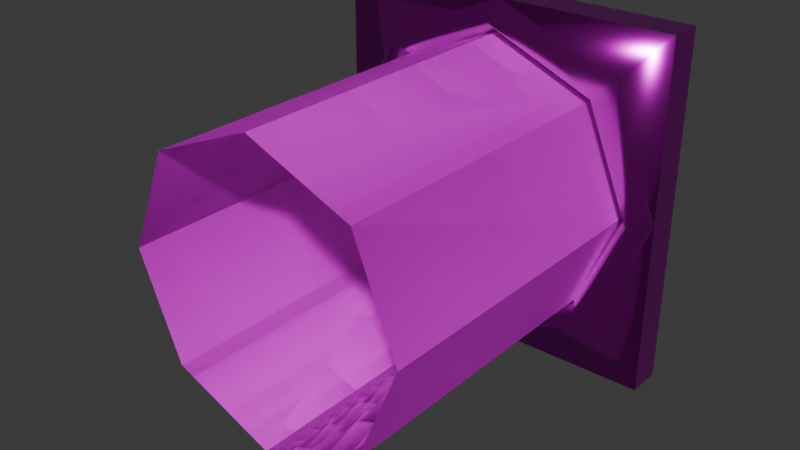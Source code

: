 # Source: fan.blend  (saved by Blender 5.0.118; exported with 4.5.12 LTS)
import bpy
from mathutils import Matrix  # noqa: F401  (used for matrix-valued properties, if any)

bpy.ops.wm.read_factory_settings(use_empty=True)
scene = bpy.context.scene
scene.name = 'Scene'

# ---- collections
col_collection = bpy.data.collections.new('Collection'); scene.collection.children.link(col_collection)

# ---- images (referenced by path relative to the original .blend; pixels are not part of the script)
import os
ASSET_DIR = os.environ.get("B2B_ASSET_DIR", "")  # directory of the original .blend (textures are referenced by path, not embedded)
HERE = os.path.dirname(os.path.abspath(__file__))  # packed textures are extracted next to this script under _unpacked/

def load_image(name, relpath, width, height, colorspace="sRGB"):
    """Load a texture the original file referenced (path relative to the .blend, or extracted next to this script)."""
    p = next((c for c in (os.path.join(HERE, relpath), os.path.join(ASSET_DIR, relpath)) if relpath and os.path.exists(c)), "")
    if p:
        img = bpy.data.images.load(p, check_existing=True)
        img.name = name
    else:  # same state as the original file: an image datablock whose file is absent (Cycles renders it pink)
        img = bpy.data.images.new(name, width, height)
        img.source = "FILE"
        img.filepath = "//" + (relpath or name)
    img.colorspace_settings.name = colorspace
    return img
img_fan_png = load_image('fan.png', 'fan_materials/fan.png', 1024, 1024, 'sRGB')
img_wind_png = load_image('wind.png', 'fan_materials/wind.png', 1024, 1024, 'sRGB')

# ---- materials (node trees are filled in below, after node groups)
mat_fanmaterial = bpy.data.materials.new('FanMaterial')
mat_fanmaterial.alpha_threshold = 0.0
mat_fanmaterial.use_backface_culling_lightprobe_volume = False
mat_fanmaterial.roughness = 0.5
mat_fanmaterial.line_color = (0.0, 0.0, 0.0, 1.0)
mat_windmaterial = bpy.data.materials.new('WindMaterial')

# ---- material node trees
mat_fanmaterial.use_nodes = True; mat_fanmaterial.node_tree.nodes.clear()
_N = mat_fanmaterial.node_tree.nodes; _L = mat_fanmaterial.node_tree.links
n0 = _N.new('ShaderNodeOutputMaterial'); n0.name = 'Material Output'; n0.location = (200, 100)
n1 = _N.new('ShaderNodeBsdfPrincipled'); n1.name = 'Principled BSDF'; n1.location = (-200, 100)
n1.inputs[1].default_value = 1.0
n1.inputs[2].default_value = 0.2
n2 = _N.new('ShaderNodeTexImage'); n2.name = 'Image Texture'; n2.location = (-490, 80)
n2.image = img_fan_png
_L.new(n1.outputs[0], n0.inputs[0])
_L.new(n2.outputs[0], n1.inputs[0])
n0.is_active_output = True
mat_windmaterial.use_nodes = True; mat_windmaterial.node_tree.nodes.clear()
_N = mat_windmaterial.node_tree.nodes; _L = mat_windmaterial.node_tree.links
n0 = _N.new('ShaderNodeBsdfPrincipled'); n0.name = 'Principled BSDF'; n0.location = (-200, 100)
n1 = _N.new('ShaderNodeOutputMaterial'); n1.name = 'Material Output'; n1.location = (200, 100)
n2 = _N.new('ShaderNodeTexImage'); n2.name = 'Image Texture'; n2.location = (-490, 80)
n2.image = img_wind_png
_L.new(n0.outputs[0], n1.inputs[0])
_L.new(n2.outputs[0], n0.inputs[0])
_L.new(n2.outputs[1], n0.inputs[4])
n1.is_active_output = True

# ---- world
world_world = bpy.data.worlds.new('World'); scene.world = world_world
world_world.use_nodes = True; world_world.node_tree.nodes.clear()
_N = world_world.node_tree.nodes; _L = world_world.node_tree.links
n0 = _N.new('ShaderNodeOutputWorld'); n0.name = 'World Output'; n0.location = (200, 100)
n1 = _N.new('ShaderNodeBackground'); n1.name = 'Background'; n1.location = (-200, 100)
n1.inputs[0].default_value = (0.05088, 0.05088, 0.05088, 1.0)
_L.new(n1.outputs[0], n0.inputs[0])
n0.is_active_output = True
world_world.color = (0.05088, 0.05088, 0.05088)
world_world.sun_shadow_jitter_overblur = 0.0

# ---- meshes
me_cube = bpy.data.meshes.new('Cube')
me_cube.from_pydata([(1.0, -0.1919, 2.001), (1.0, -0.1919, 0.0007024), (-1.0, -0.1919, 2.001), (-1.0, -0.1919, 0.0007024), (1.0, 0.008067, 2.001), (1.0, 0.008067, 0.0007024), (-1.0, 0.008066, 2.001), (-1.0, 0.008066, 0.0007024), (6.591e-08, -0.1919, 0.0004683), (1.0, -0.1919, 1.0), (-0.001696, -0.1919, 2.001), (-0.5812, -0.008067, 0.4188), (-0.8219, -0.008067, 1.0), (-0.5812, -0.008067, 1.581), (-9.337e-11, -0.008067, 1.822), (0.5812, -0.008066, 1.581), (0.8219, -0.008066, 1.0), (0.7071, -0.1919, 1.707), (1.449e-08, -0.1919, 2.0), (-0.7071, -0.1919, 1.707), (-1.0, -0.1919, 1.0), (-0.7071, -0.1919, 0.2929), (0.7071, -0.1919, 0.2929), (0.8971, -0.2999, 1.0), (0.6343, -0.2999, 1.634), (2.188e-08, -0.2999, 1.897), (-0.6343, -0.2999, 1.634), (-0.8971, -0.2999, 1.0), (-0.6343, -0.2999, 0.3657), (2.188e-08, -0.2999, 0.1029), (0.6343, -0.2999, 0.3657), (0.8219, -0.1999, 1.0), (0.5812, -0.1999, 1.581), (1.439e-08, -0.1999, 1.822), (-0.5812, -0.1999, 1.581), (-0.8219, -0.1999, 1.0), (-0.5812, -0.1999, 0.4188), (1.439e-08, -0.1999, 0.1781), (0.5812, -0.1999, 0.4188), (-9.337e-11, -0.008067, 0.1781), (0.5812, -0.008066, 0.4188), (6.09e-10, -0.008067, 1.0), (0.2046, -0.03167, 1.0), (0.1023, -0.03167, 0.8228), (-0.1023, -0.03167, 0.8228), (-0.2046, -0.03167, 1.0), (-0.1023, -0.03167, 1.177), (0.1023, -0.03167, 1.177), (3.343e-08, -0.3935, 1.0), (0.06017, -0.1943, 1.104), (0.1677, -0.02327, 1.357), (0.06017, -0.2729, 1.104), (0.1203, -0.2729, 1.0), (0.06017, -0.2729, 0.8958), (-0.06017, -0.2729, 0.8958), (-0.1203, -0.2729, 1.0), (-0.06017, -0.2729, 1.104), (-0.06017, -0.1943, 1.104), (-0.2062, -0.1943, 1.357), (0.1558, -0.02892, 1.574), (-0.0186, -0.1116, 1.751), (-0.193, -0.1943, 1.574), (0.01063, -0.1528, 1.357), (-0.1203, -0.1943, 1.0), (-0.3931, -0.02327, 0.9667), (-0.06017, -0.1943, 0.8958), (-0.2062, -0.1943, 0.6429), (-0.5749, -0.02892, 0.8479), (-0.6407, -0.1116, 0.6086), (-0.4006, -0.1943, 0.5459), (-0.3146, -0.1528, 0.8307), (0.06017, -0.1943, 0.8958), (0.2254, -0.02327, 0.6762), (0.1203, -0.1943, 1.0), (0.4124, -0.1943, 1.0), (0.4192, -0.02892, 0.5781), (0.6593, -0.1116, 0.6408), (0.5935, -0.1943, 0.8801), (0.304, -0.1528, 0.8122), (0.8219, -0.1999, 1.0), (0.5812, -0.1999, 1.581), (1.439e-08, -0.1999, 1.822), (-0.5812, -0.1999, 1.581), (-0.8219, -0.1999, 1.0), (-0.5812, -0.1999, 0.4188), (1.439e-08, -0.1999, 0.1781), (0.5812, -0.1999, 0.4188), (0.8219, -1.992, 1.0), (0.5812, -1.992, 1.581), (1.497e-07, -1.992, 1.822), (-0.5812, -1.992, 1.581), (-0.8219, -1.992, 1.0), (-0.5812, -1.992, 0.4188), (1.497e-07, -1.992, 0.1781), (0.5812, -1.992, 0.4188)], [], [(0, 4, 6, 2, 10), (3, 20, 2, 6, 7), (7, 6, 4, 5), (5, 1, 8, 3, 7), (1, 9, 22), (5, 4, 0, 9, 1), (8, 21, 3), (21, 20, 3), (19, 10, 2), (17, 9, 0), (18, 25, 24, 17), (22, 30, 29, 8), (21, 28, 27, 20), (19, 26, 25, 18), (17, 24, 23, 9), (9, 23, 30, 22), (8, 29, 28, 21), (20, 27, 26, 19), (28, 36, 35, 27), (26, 34, 33, 25), (24, 32, 31, 23), (23, 31, 38, 30), (29, 37, 36, 28), (27, 35, 34, 26), (25, 33, 32, 24), (30, 38, 37, 29), (20, 19, 2), (10, 17, 0), (8, 1, 22), (38, 31, 16, 40), (36, 37, 39, 11), (34, 35, 12, 13), (32, 33, 14, 15), (37, 38, 40, 39), (35, 36, 11, 12), (33, 34, 13, 14), (31, 32, 15, 16), (16, 15, 41), (14, 13, 41), (12, 11, 41), (39, 40, 41), (15, 14, 41), (13, 12, 41), (11, 39, 41), (40, 16, 41), (51, 48, 52), (52, 48, 53), (53, 48, 54), (54, 48, 55), (55, 48, 56), (56, 48, 51), (45, 55, 56, 46), (44, 54, 55, 45), (43, 53, 54, 44), (42, 52, 53, 43), (47, 51, 52, 42), (49, 57, 58), (46, 56, 51, 47), (59, 62, 60), (63, 65, 66), (49, 58, 62), (50, 49, 62), (61, 62, 58), (50, 62, 59), (62, 61, 60), (67, 70, 68), (63, 66, 70), (64, 63, 70), (69, 70, 66), (64, 70, 67), (70, 69, 68), (71, 73, 74), (75, 78, 76), (71, 74, 78), (72, 71, 78), (77, 78, 74), (72, 78, 75), (78, 77, 76), (81, 82, 90, 89), (79, 80, 88, 87), (86, 79, 87, 94), (84, 85, 93, 92), (82, 83, 91, 90), (80, 81, 89, 88), (85, 86, 94, 93), (83, 84, 92, 91)])
me_cube.polygons.foreach_set('use_smooth', [0, 0, 0, 0, 1, 0, 1, 1, 1, 1, 1, 1, 1, 1, 1, 1, 1, 1, 1, 1, 1, 1, 1, 1, 1, 1, 1, 1, 1, 0, 0, 0, 0, 0, 0, 0, 0, 0, 0, 0, 0, 0, 0, 0, 0, 1, 1, 1, 1, 1, 1, 1, 1, 1, 1, 1, 0, 1, 0, 0, 0, 0, 0, 0, 0, 0, 0, 0, 0, 0, 0, 0, 0, 0, 0, 0, 0, 0, 0, 0, 0, 0, 0, 0, 0, 0])
me_cube.polygons.foreach_set('material_index', [0, 0, 0, 0, 0, 0, 0, 0, 0, 0, 0, 0, 0, 0, 0, 0, 0, 0, 0, 0, 0, 0, 0, 0, 0, 0, 0, 0, 0, 0, 0, 0, 0, 0, 0, 0, 0, 0, 0, 0, 0, 0, 0, 0, 0, 0, 0, 0, 0, 0, 0, 0, 0, 0, 0, 0, 0, 0, 0, 0, 0, 0, 0, 0, 0, 0, 0, 0, 0, 0, 0, 0, 0, 0, 0, 0, 0, 0, 1, 1, 1, 1, 1, 1, 1, 1])
_uv = me_cube.uv_layers.new(name='UVMap')
_uv.uv.foreach_set('vector', [0.5508, 0.4805, 0.5508, 0.5195, 0.1328, 0.5234, 0.1328, 0.4805, 0.3438, 0.4805, 0.1328, 0.05859, 0.1328, 0.2695, 0.1328, 0.4805, 0.08984, 0.4805, 0.09375, 0.05859, 0.08984, 0.9727, 0.08984, 0.5742, 0.4922, 0.5742, 0.4922, 0.9727, 0.5547, 0.01562, 0.5547, 0.05859, 0.3438, 0.05859, 0.1328, 0.05859, 0.1328, 0.01562, 0.5547, 0.05859, 0.5508, 0.2695, 0.4922, 0.1211, 0.5977, 0.05469, 0.5977, 0.4805, 0.5508, 0.4805, 0.5508, 0.2695, 0.5547, 0.05859, 0.3438, 0.05859, 0.1953, 0.1211, 0.1328, 0.05859, 0.1953, 0.1211, 0.1328, 0.2695, 0.1328, 0.05859, 0.1953, 0.418, 0.3438, 0.4805, 0.1328, 0.4805, 0.4922, 0.418, 0.5508, 0.2695, 0.5508, 0.4805, 0.3438, 0.4805, 0.3438, 0.4492, 0.4727, 0.3945, 0.4922, 0.418, 0.4922, 0.1211, 0.4727, 0.1406, 0.3438, 0.09375, 0.3438, 0.05859, 0.1953, 0.1211, 0.2188, 0.1406, 0.1641, 0.2695, 0.1328, 0.2695, 0.1953, 0.418, 0.2188, 0.3984, 0.3438, 0.4492, 0.3438, 0.4805, 0.4922, 0.418, 0.4727, 0.3945, 0.5234, 0.2695, 0.5508, 0.2695, 0.5508, 0.2695, 0.5234, 0.2695, 0.4727, 0.1406, 0.4922, 0.1211, 0.3438, 0.05859, 0.3438, 0.09375, 0.2188, 0.1406, 0.1953, 0.1211, 0.1328, 0.2695, 0.1641, 0.2695, 0.2188, 0.3984, 0.1953, 0.418, 0.2188, 0.1406, 0.2344, 0.1562, 0.1914, 0.2695, 0.1641, 0.2695, 0.2188, 0.3984, 0.2344, 0.3789, 0.3438, 0.4219, 0.3438, 0.4492, 0.4727, 0.3945, 0.4492, 0.3789, 0.4961, 0.2695, 0.5234, 0.2695, 0.5234, 0.2695, 0.4961, 0.2695, 0.457, 0.1562, 0.4727, 0.1406, 0.3438, 0.09375, 0.3438, 0.1133, 0.2344, 0.1562, 0.2188, 0.1406, 0.1641, 0.2695, 0.1914, 0.2695, 0.2344, 0.3789, 0.2188, 0.3984, 0.3438, 0.4492, 0.3438, 0.4219, 0.4492, 0.3789, 0.4727, 0.3945, 0.4727, 0.1406, 0.457, 0.1562, 0.3438, 0.1133, 0.3438, 0.09375, 0.1328, 0.2695, 0.1953, 0.418, 0.1328, 0.4805, 0.3438, 0.4805, 0.4922, 0.418, 0.5508, 0.4805, 0.3438, 0.05859, 0.5547, 0.05859, 0.4922, 0.1211, 0.918, 0.6953, 0.918, 0.8516, 0.8789, 0.832, 0.8828, 0.707, 0.6641, 0.5742, 0.8125, 0.5859, 0.7969, 0.6133, 0.6758, 0.6094, 0.543, 0.832, 0.543, 0.6758, 0.582, 0.6914, 0.5781, 0.8164, 0.7969, 0.9531, 0.6484, 0.9414, 0.6641, 0.9062, 0.7812, 0.9102, 0.8125, 0.5859, 0.918, 0.6953, 0.8828, 0.707, 0.7969, 0.6133, 0.543, 0.6758, 0.6641, 0.5742, 0.6758, 0.6094, 0.582, 0.6914, 0.6484, 0.9414, 0.543, 0.832, 0.5781, 0.8164, 0.6641, 0.9062, 0.918, 0.8516, 0.7969, 0.9531, 0.7812, 0.9102, 0.8789, 0.832, 0.8789, 0.832, 0.7812, 0.9102, 0.7344, 0.7617, 0.6641, 0.9062, 0.5781, 0.8164, 0.7344, 0.7617, 0.582, 0.6914, 0.6758, 0.6094, 0.7344, 0.7617, 0.7969, 0.6133, 0.8828, 0.707, 0.7344, 0.7617, 0.7812, 0.9102, 0.6641, 0.9062, 0.7344, 0.7617, 0.5781, 0.8164, 0.582, 0.6914, 0.7344, 0.7617, 0.6758, 0.6094, 0.7969, 0.6133, 0.7344, 0.7617, 0.8828, 0.707, 0.8789, 0.832, 0.7344, 0.7617, 0.7031, 0.09766, 0.7266, 0.1172, 0.6992, 0.1172, 0.6992, 0.1172, 0.7266, 0.1172, 0.7031, 0.1367, 0.7031, 0.1367, 0.7266, 0.1172, 0.7188, 0.1484, 0.7188, 0.1484, 0.7266, 0.1172, 0.7383, 0.1523, 0.7383, 0.07812, 0.7266, 0.1172, 0.7188, 0.08203, 0.7188, 0.08203, 0.7266, 0.1172, 0.7031, 0.09766, 0.7227, 0.01562, 0.7383, 0.07812, 0.7188, 0.08203, 0.6836, 0.04297, 0.6914, 0.1875, 0.7188, 0.1484, 0.7383, 0.1523, 0.7266, 0.2031, 0.6641, 0.1641, 0.7031, 0.1367, 0.7188, 0.1484, 0.6914, 0.1875, 0.6484, 0.1211, 0.6992, 0.1172, 0.7031, 0.1367, 0.6641, 0.1641, 0.6523, 0.07812, 0.7031, 0.09766, 0.6992, 0.1172, 0.6484, 0.1211, 0.6406, 0.2617, 0.6836, 0.2188, 0.8438, 0.2734, 0.6836, 0.04297, 0.7188, 0.08203, 0.7031, 0.09766, 0.6523, 0.07812, 0.7578, 0.5195, 0.7422, 0.3633, 0.9141, 0.5195, 0.6406, 0.2617, 0.6836, 0.2188, 0.8438, 0.2734, 0.6406, 0.2617, 0.8438, 0.2734, 0.7422, 0.3633, 0.668, 0.4492, 0.6406, 0.2617, 0.7422, 0.3633, 0.9141, 0.375, 0.7422, 0.3633, 0.8438, 0.2734, 0.668, 0.4492, 0.7422, 0.3633, 0.7578, 0.5195, 0.7422, 0.3633, 0.9141, 0.375, 0.9141, 0.5195, 0.7578, 0.5195, 0.7422, 0.3633, 0.9141, 0.5195, 0.6406, 0.2617, 0.8438, 0.2734, 0.7422, 0.3633, 0.668, 0.4492, 0.6406, 0.2617, 0.7422, 0.3633, 0.9141, 0.375, 0.7422, 0.3633, 0.8438, 0.2734, 0.668, 0.4492, 0.7422, 0.3633, 0.7578, 0.5195, 0.7422, 0.3633, 0.9141, 0.375, 0.9141, 0.5195, 0.6406, 0.2617, 0.6836, 0.2188, 0.8438, 0.2734, 0.7578, 0.5195, 0.7422, 0.3633, 0.9141, 0.5195, 0.6406, 0.2617, 0.8438, 0.2734, 0.7422, 0.3633, 0.668, 0.4492, 0.6406, 0.2617, 0.7422, 0.3633, 0.9141, 0.375, 0.7422, 0.3633, 0.8438, 0.2734, 0.668, 0.4492, 0.7422, 0.3633, 0.7578, 0.5195, 0.7422, 0.3633, 0.9141, 0.375, 0.9141, 0.5195, 0.0, 0.5, 0.0, 0.375, 1.0, 0.375, 1.0, 0.5, 0.0, 0.75, 0.0, 0.625, 1.0, 0.625, 1.0, 0.75, 0.0, 0.875, 0.0, 0.75, 1.0, 0.75, 1.0, 0.875, 0.0, 0.125, 0.0, 0.0, 1.0, 0.0, 1.0, 0.125, 0.0, 0.375, 0.0, 0.25, 1.0, 0.25, 1.0, 0.375, 0.0, 0.625, 0.0, 0.5, 1.0, 0.5, 1.0, 0.625, 0.0, 1.0, 0.0, 0.875, 1.0, 0.875, 1.0, 1.0, 0.0, 0.25, 0.0, 0.125, 1.0, 0.125, 1.0, 0.25])
me_cube.materials.append(mat_fanmaterial)
me_cube.materials.append(mat_windmaterial)
me_cube.use_paint_bone_selection = False
me_cube.use_paint_mask = True
me_cube.update()
me_cube_001 = bpy.data.meshes.new('Cube.001')
me_cube_001.from_pydata([(0.8219, -0.1999, 1.0), (0.5812, -0.1999, 1.581), (1.439e-08, -0.1999, 1.822), (-0.5812, -0.1999, 1.581), (-0.8219, -0.1999, 1.0), (-0.5812, -0.1999, 0.4188), (1.439e-08, -0.1999, 0.1781), (0.5812, -0.1999, 0.4188), (0.8219, -1.992, 1.0), (0.5812, -1.992, 1.581), (1.497e-07, -1.992, 1.822), (-0.5812, -1.992, 1.581), (-0.8219, -1.992, 1.0), (-0.5812, -1.992, 0.4188), (1.497e-07, -1.992, 0.1781), (0.5812, -1.992, 0.4188)], [], [(2, 10, 11, 3), (0, 8, 9, 1), (7, 15, 8, 0), (5, 13, 14, 6), (3, 11, 12, 4), (1, 9, 10, 2), (6, 14, 15, 7), (4, 12, 13, 5)])
me_cube_001.polygons.foreach_set('material_index', [1, 1, 1, 1, 1, 1, 1, 1])
_uv = me_cube_001.uv_layers.new(name='UVMap')
_uv.uv.foreach_set('vector', [0.0, 0.5, 1.0, 0.5, 1.0, 0.375, 0.0, 0.375, 0.0, 0.75, 1.0, 0.75, 1.0, 0.625, 0.0, 0.625, 0.0, 0.875, 1.0, 0.875, 1.0, 0.75, 0.0, 0.75, 0.0, 0.125, 1.0, 0.125, 1.0, 0.0, 0.0, 0.0, 0.0, 0.375, 1.0, 0.375, 1.0, 0.25, 0.0, 0.25, 0.0, 0.625, 1.0, 0.625, 1.0, 0.5, 0.0, 0.5, 0.0, 1.0, 1.0, 1.0, 1.0, 0.875, 0.0, 0.875, 0.0, 0.25, 1.0, 0.25, 1.0, 0.125, 0.0, 0.125])
me_cube_001.materials.append(mat_fanmaterial)
me_cube_001.materials.append(mat_windmaterial)
me_cube_001.use_paint_bone_selection = False
me_cube_001.use_paint_mask = True
me_cube_001.update()
arm_armature = bpy.data.armatures.new('Armature')  # bones are not reproduced

# ---- objects
ob_fan = bpy.data.objects.new('Fan', me_cube)
ob_armature = bpy.data.objects.new('Armature', arm_armature)
ob_fan_001 = bpy.data.objects.new('Fan.001', me_cube_001)

# ---- transforms, parenting, visibility, modifiers, constraints
ob_fan.parent = ob_armature
ob_fan.location = (0.0, 0.0, 0.0)
ob_fan.lock_rotations_4d = False
ob_fan.empty_display_type = 'ARROWS'
ob_fan.lineart.crease_threshold = 0.0
_vg = ob_fan.vertex_groups.new(name='root')
_vg.add([0, 1, 2, 3, 4, 5, 6, 7, 8, 9, 10, 11, 12, 13, 14, 15, 16, 17, 18, 19, 20, 21, 22, 23, 24, 25, 26, 27, 28, 29, 30, 31, 32, 33, 34, 35, 36, 37, 38, 39, 40, 41, 79, 80, 81, 82, 83, 84, 85, 86], 1.0, 'REPLACE')
_vg = ob_fan.vertex_groups.new(name='fan')
_vg.add([42, 43, 44, 45, 46, 47, 48, 49, 50, 51, 52, 53, 54, 55, 56, 57, 58, 59, 60, 61, 62, 63, 64, 65, 66, 67, 68, 69, 70, 71, 72, 73, 74, 75, 76, 77, 78], 1.0, 'REPLACE')
_vg = ob_fan.vertex_groups.new(name='windEnd')
_vg.add([87, 88, 89, 90, 91, 92, 93, 94], 1.0, 'REPLACE')
_m = ob_fan.modifiers.new('Armature', 'ARMATURE')
_m.object = ob_armature
ob_armature.location = (0.0, 0.0, 0.0)
ob_fan_001.parent = ob_armature
ob_fan_001.location = (0.0, 0.0, 0.0)
ob_fan_001.lock_rotations_4d = False
ob_fan_001.empty_display_type = 'ARROWS'
ob_fan_001.lineart.crease_threshold = 0.0
_vg = ob_fan_001.vertex_groups.new(name='root')
_vg.add([0, 1, 2, 3, 4, 5, 6, 7], 1.0, 'REPLACE')
_vg = ob_fan_001.vertex_groups.new(name='fan')
_vg = ob_fan_001.vertex_groups.new(name='windEnd')
_vg.add([8, 9, 10, 11, 12, 13, 14, 15], 1.0, 'REPLACE')
_m = ob_fan_001.modifiers.new('Armature', 'ARMATURE')
_m.object = ob_armature

# ---- collection membership
col_collection.objects.link(ob_fan)
col_collection.objects.link(ob_armature)
col_collection.objects.link(ob_fan_001)

# ---- scene / render settings (as saved in the file)
scene.frame_start = 1; scene.frame_end = 250; scene.frame_set(72)
scene.render.engine = 'BLENDER_EEVEE_NEXT'
scene.render.bake_bias = 0.0
scene.render.bake_samples = 0
scene.cycles.sampling_pattern = 'TABULATED_SOBOL'
scene.eevee.use_volume_custom_range = False
bpy.context.view_layer.update()

# ---- added for rendering (the .blend has no active camera and no usable light): camera, sun
cam_auto = bpy.data.cameras.new('AutoCamera')
cam_auto.lens = 50.0
cam_auto.sensor_width = 36.0
cam_auto.clip_end = 1000.0
ob_auto_camera = bpy.data.objects.new('AutoCamera', cam_auto)
scene.collection.objects.link(ob_auto_camera)
ob_auto_camera.location = (3.2052, -4.83817, 3.56474)
ob_auto_camera.rotation_euler = (1.09748, -7.21219e-08, 0.694738)
scene.camera = ob_auto_camera
light_auto_sun = bpy.data.lights.new('AutoSun', 'SUN')
light_auto_sun.energy = 3.0
light_auto_sun.angle = 0.0523599
ob_auto_sun = bpy.data.objects.new('AutoSun', light_auto_sun)
scene.collection.objects.link(ob_auto_sun)
ob_auto_sun.rotation_euler = (0.872665, 0.174533, 0.523599)
bpy.context.view_layer.update()

